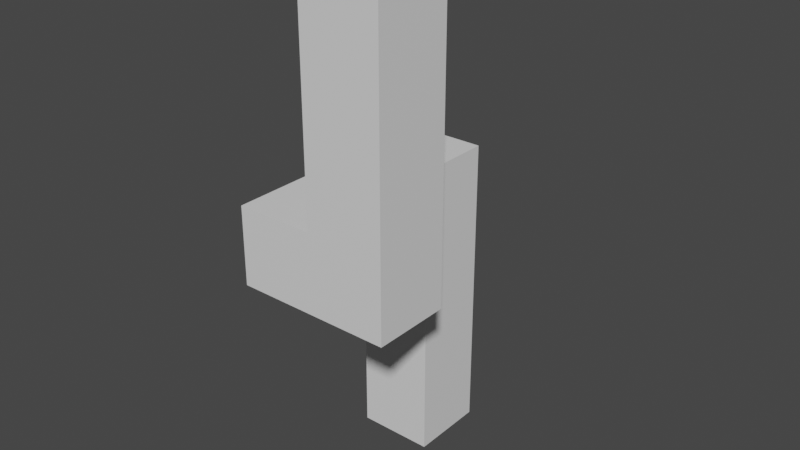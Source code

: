 # Source: FullObject.blend  (saved by Blender 3.2.14; exported with 4.5.12 LTS)
import bpy
from mathutils import Matrix  # noqa: F401  (used for matrix-valued properties, if any)

bpy.ops.wm.read_factory_settings(use_empty=True)
scene = bpy.context.scene
scene.name = 'Scene'

# ---- collections
col_collection = bpy.data.collections.new('Collection'); scene.collection.children.link(col_collection)

# ---- materials (node trees are filled in below, after node groups)
mat_material = bpy.data.materials.new('Material')
mat_material.alpha_threshold = 0.0
mat_material.use_transparent_shadow = False
mat_material.roughness = 0.5
mat_material.line_color = (0.0, 0.0, 0.0, 1.0)

# ---- material node trees
mat_material.use_nodes = True; mat_material.node_tree.nodes.clear()
_N = mat_material.node_tree.nodes; _L = mat_material.node_tree.links
n0 = _N.new('ShaderNodeOutputMaterial'); n0.name = 'Material Output'; n0.location = (300, 300)
n1 = _N.new('ShaderNodeBsdfPrincipled'); n1.name = 'Principled BSDF'; n1.location = (10, 300)
n1.distribution = 'GGX'
n1.subsurface_method = 'RANDOM_WALK_SKIN'
n1.inputs[3].default_value = 1.45
n1.inputs[27].default_value = (0.0, 0.0, 0.0, 1.0)
n1.inputs[28].default_value = 1.0
_L.new(n1.outputs[0], n0.inputs[0])
n0.is_active_output = True

# ---- world
world_world = bpy.data.worlds.new('World'); scene.world = world_world
world_world.use_nodes = True; world_world.node_tree.nodes.clear()
_N = world_world.node_tree.nodes; _L = world_world.node_tree.links
n0 = _N.new('ShaderNodeOutputWorld'); n0.name = 'World Output'; n0.location = (300, 300)
n1 = _N.new('ShaderNodeBackground'); n1.name = 'Background'; n1.location = (10, 300)
n1.inputs[0].default_value = (0.05088, 0.05088, 0.05088, 1.0)
_L.new(n1.outputs[0], n0.inputs[0])
n0.is_active_output = True
world_world.color = (0.05088, 0.05088, 0.05088)
world_world.use_sun_shadow = False
world_world.sun_shadow_jitter_overblur = 0.0

# ---- meshes
me_cube = bpy.data.meshes.new('Cube')
me_cube.from_pydata([(0.2, 3.2, -5.0), (0.2, 3.2, -7.0), (0.2, 1.2, -5.0), (0.2, 1.2, -7.0), (-1.8, 3.2, -5.0), (-1.8, 3.2, -7.0), (-1.8, 1.2, -5.0), (-1.8, 1.2, -7.0), (0.2, 1.2, -3.0), (-1.8, 1.2, -3.0), (0.2, 3.2, -3.0), (-1.8, 3.2, -3.0), (0.2, 1.2, -1.0), (-1.8, 1.2, -1.0), (0.2, 3.2, -1.0), (-1.8, 3.2, -1.0), (0.2, 1.2, 1.0), (-1.8, 1.2, 1.0), (0.2, 3.2, 1.0), (-1.8, 3.2, 1.0), (0.2, -0.8, -1.0), (-1.8, -0.8, -1.0), (0.2, -0.8, 1.0), (-1.8, -0.8, 1.0), (0.2, -2.8, -1.0), (-1.8, -2.8, -1.0), (0.2, -2.8, 1.0), (-1.8, -2.8, 1.0), (2.2, -0.8, 1.0), (2.2, -0.8, -1.0), (2.2, -2.8, 1.0), (2.2, -2.8, -1.0), (0.2, -2.8, 3.0), (0.2, -0.8, 3.0), (2.2, -2.8, 3.0), (2.2, -0.8, 3.0), (0.2, -2.8, 5.0), (0.2, -0.8, 5.0), (2.2, -2.8, 5.0), (2.2, -0.8, 5.0), (0.2, -2.8, 7.0), (0.2, -0.8, 7.0), (2.2, -2.8, 7.0), (2.2, -0.8, 7.0), (0.2, 3.2, -1.321), (-1.8, 3.2, 0.4818), (-0.1565, 3.2, -1.0), (-1.459, -0.8, 1.0), (0.2, 1.2, -0.6341), (0.2, -2.8, -0.6338), (0.5664, -2.8, -1.0), (0.2, 3.2, -0.691), (0.5817, -0.8, -1.0), (-1.483, 1.2, 1.0), (0.2, -0.8, -0.5795), (-1.508, 3.2, 1.0), (-1.437, -2.8, 1.0), (-1.8, 1.2, 0.5347), (-0.2418, -2.8, -1.0), (-0.1653, 1.2, -1.0), (-1.8, -2.8, 0.6405), (0.2, 1.2, -1.334), (-0.2035, -0.8, -1.0), (-1.8, -0.8, 0.5876), (2.2, -2.402, 1.0), (2.2, -0.8, 2.55), (0.2, -2.8, 0.5856), (0.2, -0.8, 2.551), (2.2, -2.8, 0.6146), (0.2, -2.41, 1.0), (-1.441, -2.399, 1.0), (-1.004, -2.8, 0.5676), (2.2, -1.264, 3.0), (0.2, -1.29, 3.0), (2.2, -0.8, 3.484), (0.2, -2.8, 1.525), (0.2, -0.8, 3.478), (2.2, -2.8, 1.366)], [], [(0, 4, 11, 10), (3, 2, 6, 7), (7, 6, 4, 5), (5, 1, 3, 7), (1, 0, 2, 3), (5, 4, 0, 1), (10, 11, 15, 46, 44), (6, 2, 8, 9), (4, 6, 9, 11), (2, 0, 10, 8), (12, 14, 51, 48), (8, 10, 44, 61), (11, 9, 13, 15), (9, 8, 61, 59, 13), (18, 55, 53, 16), (15, 13, 57, 45), (16, 53, 47, 22), (14, 19, 55, 51), (23, 63, 60, 27), (12, 48, 54, 20), (13, 59, 62, 21), (17, 57, 63, 23), (25, 58, 60), (22, 47, 70, 69), (30, 64, 65, 35), (21, 62, 58, 25), (29, 28, 64, 68, 31), (26, 66, 68, 30), (24, 20, 52, 50), (20, 54, 52), (35, 33, 76, 74), (22, 69, 67), (28, 22, 67, 65), (26, 30, 77, 75), (36, 38, 42, 40), (34, 72, 74, 39, 38), (32, 34, 38, 36), (33, 73, 76), (41, 40, 42, 43), (37, 36, 40, 41), (39, 37, 41, 43), (38, 39, 43, 42), (44, 46, 14), (45, 46, 15), (50, 52, 29, 31), (48, 51, 18, 16), (56, 71, 66, 26), (52, 54, 22, 28, 29), (54, 48, 16, 22), (47, 53, 17, 23), (56, 70, 47, 23, 27), (50, 49, 24), (51, 55, 18), (53, 55, 19, 17), (61, 44, 14, 12), (60, 63, 21, 25), (58, 62, 20, 24), (45, 57, 17, 19), (60, 58, 24, 27), (59, 61, 12), (62, 59, 12, 20), (63, 57, 13, 21), (65, 67, 33, 35), (68, 64, 30), (69, 70, 56, 26), (66, 71, 49), (68, 66, 49, 50, 31), (65, 64, 28), (67, 69, 26, 33), (74, 72, 35), (73, 75, 32), (75, 77, 34, 32), (74, 76, 37, 39), (76, 73, 32, 36, 37), (77, 72, 34), (33, 26, 75, 73), (27, 24, 49, 71, 56), (19, 14, 46, 45), (35, 72, 77, 30)])
_uv = me_cube.uv_layers.new(name='UVMap')
_uv.uv.foreach_set('vector', [0.625, 0.5, 0.625, 0.25, 0.625, 0.25, 0.625, 0.5, 0.375, 0.75, 0.625, 0.75, 0.625, 1.0, 0.375, 1.0, 0.375, 0.0, 0.625, 0.0, 0.625, 0.25, 0.375, 0.25, 0.125, 0.5, 0.375, 0.5, 0.375, 0.75, 0.125, 0.75, 0.375, 0.5, 0.625, 0.5, 0.625, 0.75, 0.375, 0.75, 0.375, 0.25, 0.625, 0.25, 0.625, 0.5, 0.375, 0.5, 0.625, 0.5, 0.625, 0.25, 0.625, 0.25, 0.625, 0.4554, 0.625, 0.5, 0.625, 1.0, 0.625, 0.75, 0.625, 0.75, 0.625, 1.0, 0.625, 0.25, 0.625, 0.0, 0.625, 0.0, 0.625, 0.25, 0.625, 0.75, 0.625, 0.5, 0.625, 0.5, 0.625, 0.75, 0.625, 0.75, 0.625, 0.5, 0.625, 0.5, 0.625, 0.75, 0.625, 0.75, 0.625, 0.5, 0.625, 0.5, 0.625, 0.75, 0.625, 0.25, 0.625, 0.0, 0.625, 0.0, 0.625, 0.25, 0.625, 1.0, 0.625, 0.75, 0.625, 0.75, 0.625, 0.7957, 0.625, 1.0, 0.625, 0.5, 0.8385, 0.5, 0.8354, 0.75, 0.625, 0.75, 0.625, 0.25, 0.625, 0.0, 0.625, 0.0, 0.625, 0.25, 0.625, 0.75, 0.8354, 0.75, 0.8324, 0.75, 0.625, 0.75, 0.625, 0.5, 0.625, 0.25, 0.625, 0.2865, 0.625, 0.5, 0.625, 0.0, 0.625, 0.0, 0.625, 0.0, 0.625, 0.0, 0.625, 0.75, 0.625, 0.75, 0.625, 0.75, 0.625, 0.75, 0.625, 1.0, 0.625, 0.7957, 0.625, 0.8004, 0.625, 1.0, 0.625, 0.0, 0.625, 0.0, 0.625, 0.0, 0.625, 0.0, 0.625, 1.0, 0.625, 0.8052, 0.625, 1.0, 0.625, 0.75, 0.8324, 0.75, 0.8302, 0.75, 0.625, 0.75, 0.625, 0.75, 0.625, 0.75, 0.625, 0.75, 0.625, 0.75, 0.625, 1.0, 0.625, 0.8004, 0.625, 0.8052, 0.625, 1.0, 0.625, 0.75, 0.625, 0.75, 0.625, 0.75, 0.625, 0.75, 0.625, 0.75, 0.625, 0.75, 0.625, 0.75, 0.625, 0.75, 0.625, 0.75, 0.625, 0.75, 0.625, 0.75, 0.625, 0.75, 0.625, 0.75, 0.625, 0.75, 0.625, 0.75, 0.625, 0.75, 0.625, 0.75, 0.625, 0.75, 0.625, 0.75, 0.625, 0.75, 0.625, 0.75, 0.625, 0.75, 0.625, 0.75, 0.625, 0.75, 0.625, 0.75, 0.625, 0.75, 0.625, 0.75, 0.625, 0.75, 0.625, 0.75, 0.625, 0.75, 0.625, 0.75, 0.625, 0.75, 0.625, 0.75, 0.625, 0.75, 0.625, 0.75, 0.625, 0.75, 0.625, 0.75, 0.625, 0.75, 0.625, 0.75, 0.625, 0.75, 0.625, 0.75, 0.625, 0.75, 0.625, 0.75, 0.625, 0.75, 0.625, 0.75, 0.625, 0.75, 0.625, 0.75, 0.625, 0.75, 0.625, 0.75, 0.625, 0.75, 0.625, 0.75, 0.625, 0.75, 0.625, 0.75, 0.625, 0.75, 0.625, 0.75, 0.625, 0.75, 0.625, 0.75, 0.625, 0.75, 0.625, 0.75, 0.625, 0.75, 0.625, 0.75, 0.625, 0.75, 0.625, 0.75, 0.625, 0.5, 0.625, 0.4554, 0.625, 0.5, 0.625, 0.25, 0.625, 0.4554, 0.625, 0.25, 0.625, 0.75, 0.625, 0.75, 0.625, 0.75, 0.625, 0.75, 0.625, 0.75, 0.625, 0.5, 0.625, 0.5, 0.625, 0.75, 0.625, 0.9546, 0.625, 0.9005, 0.625, 0.75, 0.625, 0.75, 0.625, 0.75, 0.625, 0.75, 0.625, 0.75, 0.625, 0.75, 0.625, 0.75, 0.625, 0.75, 0.625, 0.75, 0.625, 0.75, 0.625, 0.75, 0.8324, 0.75, 0.8354, 0.75, 0.875, 0.75, 0.875, 0.75, 0.8296, 0.75, 0.8302, 0.75, 0.8324, 0.75, 0.875, 0.75, 0.875, 0.75, 0.625, 0.75, 0.625, 0.75, 0.625, 0.75, 0.625, 0.5, 0.625, 0.2865, 0.625, 0.5, 0.8354, 0.75, 0.8385, 0.5, 0.875, 0.5, 0.875, 0.75, 0.625, 0.75, 0.625, 0.5, 0.625, 0.5, 0.625, 0.75, 0.625, 0.0, 0.625, 0.0, 0.625, 0.0, 0.625, 0.0, 0.625, 0.8052, 0.625, 0.8004, 0.625, 0.75, 0.625, 0.75, 0.625, 0.25, 0.625, 0.0, 0.625, 0.0, 0.625, 0.25, 0.625, 1.0, 0.625, 0.8052, 0.625, 0.75, 0.625, 1.0, 0.625, 0.7957, 0.625, 0.75, 0.625, 0.75, 0.625, 0.8004, 0.625, 0.7957, 0.625, 0.75, 0.625, 0.75, 0.625, 0.0, 0.625, 0.0, 0.625, 0.0, 0.625, 0.0, 0.625, 0.75, 0.625, 0.75, 0.625, 0.75, 0.625, 0.75, 0.625, 0.75, 0.625, 0.75, 0.625, 0.75, 0.625, 0.75, 0.8302, 0.75, 0.8296, 0.75, 0.625, 0.75, 0.625, 0.75, 0.625, 0.9005, 0.625, 0.75, 0.625, 0.75, 0.625, 0.75, 0.625, 0.75, 0.625, 0.75, 0.625, 0.75, 0.625, 0.75, 0.625, 0.75, 0.625, 0.75, 0.625, 0.75, 0.625, 0.75, 0.625, 0.75, 0.625, 0.75, 0.625, 0.75, 0.625, 0.75, 0.625, 0.75, 0.625, 0.75, 0.625, 0.75, 0.625, 0.75, 0.625, 0.75, 0.625, 0.75, 0.625, 0.75, 0.625, 0.75, 0.625, 0.75, 0.625, 0.75, 0.625, 0.75, 0.625, 0.75, 0.625, 0.75, 0.625, 0.75, 0.625, 0.75, 0.625, 0.75, 0.625, 0.75, 0.625, 0.75, 0.625, 0.75, 0.625, 0.75, 0.625, 0.75, 0.625, 0.75, 0.625, 0.75, 0.625, 0.75, 0.625, 1.0, 0.625, 0.75, 0.625, 0.75, 0.625, 0.9005, 0.625, 0.9546, 0.625, 0.25, 0.625, 0.5, 0.625, 0.4554, 0.625, 0.25, 0.625, 0.75, 0.625, 0.75, 0.625, 0.75, 0.625, 0.75])
me_cube.materials.append(mat_material)
me_cube.use_mirror_vertex_groups = False
me_cube.update()

# ---- objects
ob_cube = bpy.data.objects.new('Cube', me_cube)

# ---- transforms, parenting, visibility, modifiers, constraints
ob_cube.location = (0.8, -2.2, 0.9195)
ob_cube.lock_rotations_4d = False
ob_cube.empty_display_type = 'ARROWS'
ob_cube.lineart.crease_threshold = 0.0

# ---- collection membership
col_collection.objects.link(ob_cube)

# ---- scene / render settings (as saved in the file)
scene.frame_start = 1; scene.frame_end = 250; scene.frame_set(1)
scene.render.engine = 'BLENDER_EEVEE_NEXT'
scene.cycles.sampling_pattern = 'TABULATED_SOBOL'
scene.cycles.use_light_tree = False
scene.view_settings.view_transform = 'Filmic'
bpy.context.view_layer.update()

# ---- added for rendering (the .blend has no active camera and no usable light): camera, sun
cam_auto = bpy.data.cameras.new('AutoCamera')
cam_auto.lens = 50.0
cam_auto.sensor_width = 36.0
cam_auto.clip_end = 1000.0
ob_auto_camera = bpy.data.objects.new('AutoCamera', cam_auto)
scene.collection.objects.link(ob_auto_camera)
ob_auto_camera.location = (15.5705, -19.4845, 12.5759)
ob_auto_camera.rotation_euler = (1.09748, -7.21219e-08, 0.694738)
scene.camera = ob_auto_camera
light_auto_sun = bpy.data.lights.new('AutoSun', 'SUN')
light_auto_sun.energy = 3.0
light_auto_sun.angle = 0.0523599
ob_auto_sun = bpy.data.objects.new('AutoSun', light_auto_sun)
scene.collection.objects.link(ob_auto_sun)
ob_auto_sun.rotation_euler = (0.872665, 0.174533, 0.523599)
bpy.context.view_layer.update()
